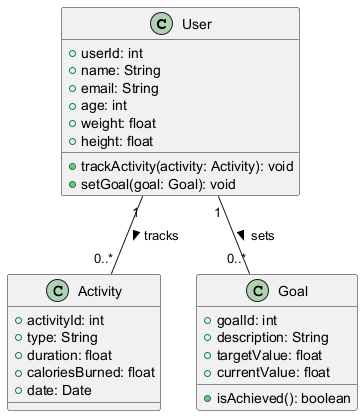

The diagram above was rendered by PlantUML. Its source (embedded in the PNG):
@startuml
class User {
    +userId: int
    +name: String
    +email: String
    +age: int
    +weight: float
    +height: float
    +trackActivity(activity: Activity): void
    +setGoal(goal: Goal): void
}

class Activity {
    +activityId: int
    +type: String
    +duration: float
    +caloriesBurned: float
    +date: Date
}

class Goal {
    +goalId: int
    +description: String
    +targetValue: float
    +currentValue: float
    +isAchieved(): boolean
}

User "1" -- "0..*" Activity : tracks >
User "1" -- "0..*" Goal : sets >
@enduml